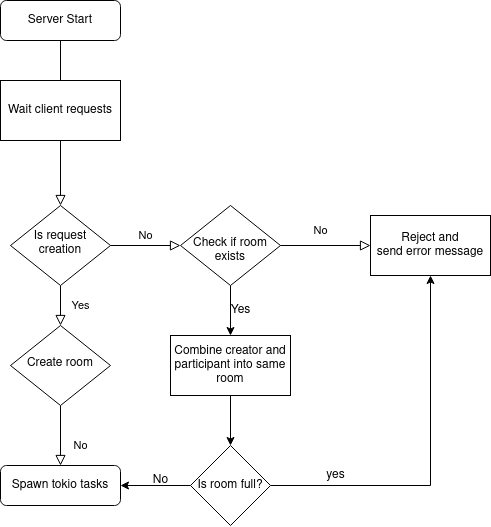

The diagram above was exported from draw.io. Its source (the exported page's mxGraphModel, read from the mxfile embedded in the PNG):
<mxGraphModel dx="1185" dy="706" grid="1" gridSize="10" guides="1" tooltips="1" connect="1" arrows="1" fold="1" page="1" pageScale="1" pageWidth="827" pageHeight="1169" math="0" shadow="0">
  <root>
    <mxCell id="WIyWlLk6GJQsqaUBKTNV-0" />
    <mxCell id="WIyWlLk6GJQsqaUBKTNV-1" parent="WIyWlLk6GJQsqaUBKTNV-0" />
    <mxCell id="WIyWlLk6GJQsqaUBKTNV-2" value="" style="rounded=0;html=1;jettySize=auto;orthogonalLoop=1;fontSize=11;endArrow=block;endFill=0;endSize=8;strokeWidth=1;shadow=0;labelBackgroundColor=none;edgeStyle=orthogonalEdgeStyle;" parent="WIyWlLk6GJQsqaUBKTNV-1" source="WIyWlLk6GJQsqaUBKTNV-3" target="WIyWlLk6GJQsqaUBKTNV-6" edge="1">
      <mxGeometry relative="1" as="geometry" />
    </mxCell>
    <mxCell id="WIyWlLk6GJQsqaUBKTNV-3" value="Server Start" style="rounded=1;whiteSpace=wrap;html=1;fontSize=12;glass=0;strokeWidth=1;shadow=0;" parent="WIyWlLk6GJQsqaUBKTNV-1" vertex="1">
      <mxGeometry x="160" y="80" width="120" height="40" as="geometry" />
    </mxCell>
    <mxCell id="WIyWlLk6GJQsqaUBKTNV-4" value="Yes" style="rounded=0;html=1;jettySize=auto;orthogonalLoop=1;fontSize=11;endArrow=block;endFill=0;endSize=8;strokeWidth=1;shadow=0;labelBackgroundColor=none;edgeStyle=orthogonalEdgeStyle;" parent="WIyWlLk6GJQsqaUBKTNV-1" source="WIyWlLk6GJQsqaUBKTNV-6" target="WIyWlLk6GJQsqaUBKTNV-10" edge="1">
      <mxGeometry y="20" relative="1" as="geometry">
        <mxPoint as="offset" />
      </mxGeometry>
    </mxCell>
    <mxCell id="WIyWlLk6GJQsqaUBKTNV-5" value="No" style="edgeStyle=orthogonalEdgeStyle;rounded=0;html=1;jettySize=auto;orthogonalLoop=1;fontSize=11;endArrow=block;endFill=0;endSize=8;strokeWidth=1;shadow=0;labelBackgroundColor=none;entryX=0;entryY=0.5;entryDx=0;entryDy=0;" parent="WIyWlLk6GJQsqaUBKTNV-1" source="WIyWlLk6GJQsqaUBKTNV-6" target="C-dwCrgSD50MFocJeUkz-3" edge="1">
      <mxGeometry y="10" relative="1" as="geometry">
        <mxPoint as="offset" />
        <mxPoint x="340" y="325" as="targetPoint" />
      </mxGeometry>
    </mxCell>
    <mxCell id="WIyWlLk6GJQsqaUBKTNV-6" value="Is request creation" style="rhombus;whiteSpace=wrap;html=1;shadow=0;fontFamily=Helvetica;fontSize=12;align=center;strokeWidth=1;spacing=6;spacingTop=-4;" parent="WIyWlLk6GJQsqaUBKTNV-1" vertex="1">
      <mxGeometry x="170" y="285" width="100" height="80" as="geometry" />
    </mxCell>
    <mxCell id="WIyWlLk6GJQsqaUBKTNV-8" value="No" style="rounded=0;html=1;jettySize=auto;orthogonalLoop=1;fontSize=11;endArrow=block;endFill=0;endSize=8;strokeWidth=1;shadow=0;labelBackgroundColor=none;edgeStyle=orthogonalEdgeStyle;" parent="WIyWlLk6GJQsqaUBKTNV-1" source="WIyWlLk6GJQsqaUBKTNV-10" target="WIyWlLk6GJQsqaUBKTNV-11" edge="1">
      <mxGeometry x="0.3333" y="20" relative="1" as="geometry">
        <mxPoint as="offset" />
      </mxGeometry>
    </mxCell>
    <mxCell id="WIyWlLk6GJQsqaUBKTNV-10" value="Create room" style="rhombus;whiteSpace=wrap;html=1;shadow=0;fontFamily=Helvetica;fontSize=12;align=center;strokeWidth=1;spacing=6;spacingTop=-4;" parent="WIyWlLk6GJQsqaUBKTNV-1" vertex="1">
      <mxGeometry x="170" y="405" width="100" height="80" as="geometry" />
    </mxCell>
    <mxCell id="WIyWlLk6GJQsqaUBKTNV-11" value="Spawn tokio tasks" style="rounded=1;whiteSpace=wrap;html=1;fontSize=12;glass=0;strokeWidth=1;shadow=0;" parent="WIyWlLk6GJQsqaUBKTNV-1" vertex="1">
      <mxGeometry x="160" y="545" width="120" height="40" as="geometry" />
    </mxCell>
    <mxCell id="C-dwCrgSD50MFocJeUkz-0" value="Wait client requests" style="rounded=0;whiteSpace=wrap;html=1;" vertex="1" parent="WIyWlLk6GJQsqaUBKTNV-1">
      <mxGeometry x="160" y="160" width="120" height="60" as="geometry" />
    </mxCell>
    <mxCell id="C-dwCrgSD50MFocJeUkz-10" style="edgeStyle=orthogonalEdgeStyle;rounded=0;orthogonalLoop=1;jettySize=auto;html=1;entryX=0.5;entryY=0;entryDx=0;entryDy=0;" edge="1" parent="WIyWlLk6GJQsqaUBKTNV-1" source="C-dwCrgSD50MFocJeUkz-3" target="C-dwCrgSD50MFocJeUkz-11">
      <mxGeometry relative="1" as="geometry">
        <mxPoint x="390" y="410" as="targetPoint" />
      </mxGeometry>
    </mxCell>
    <mxCell id="C-dwCrgSD50MFocJeUkz-3" value="&lt;div&gt;&lt;br&gt;&lt;/div&gt;&lt;div&gt;Check if room&lt;/div&gt;&lt;div&gt;exists&lt;br&gt;&lt;/div&gt;" style="rhombus;whiteSpace=wrap;html=1;shadow=0;fontFamily=Helvetica;fontSize=12;align=center;strokeWidth=1;spacing=6;spacingTop=-4;" vertex="1" parent="WIyWlLk6GJQsqaUBKTNV-1">
      <mxGeometry x="340" y="285" width="100" height="80" as="geometry" />
    </mxCell>
    <mxCell id="C-dwCrgSD50MFocJeUkz-4" value="No" style="edgeStyle=orthogonalEdgeStyle;rounded=0;html=1;jettySize=auto;orthogonalLoop=1;fontSize=11;endArrow=block;endFill=0;endSize=8;strokeWidth=1;shadow=0;labelBackgroundColor=none;entryX=0;entryY=0.5;entryDx=0;entryDy=0;exitX=1;exitY=0.5;exitDx=0;exitDy=0;" edge="1" parent="WIyWlLk6GJQsqaUBKTNV-1" source="C-dwCrgSD50MFocJeUkz-3" target="C-dwCrgSD50MFocJeUkz-5">
      <mxGeometry x="-0.1152" y="15" relative="1" as="geometry">
        <mxPoint as="offset" />
        <mxPoint x="460" y="324.58" as="sourcePoint" />
        <mxPoint x="530" y="324.58" as="targetPoint" />
      </mxGeometry>
    </mxCell>
    <mxCell id="C-dwCrgSD50MFocJeUkz-5" value="&lt;div&gt;Reject and &lt;br&gt;&lt;/div&gt;&lt;div&gt;send error message&lt;br&gt;&lt;/div&gt;" style="rounded=0;whiteSpace=wrap;html=1;" vertex="1" parent="WIyWlLk6GJQsqaUBKTNV-1">
      <mxGeometry x="530" y="295" width="120" height="60" as="geometry" />
    </mxCell>
    <mxCell id="WLrVsbt2vF7Qta4ecnmp-2" style="edgeStyle=orthogonalEdgeStyle;rounded=0;orthogonalLoop=1;jettySize=auto;html=1;entryX=0.5;entryY=0;entryDx=0;entryDy=0;" edge="1" parent="WIyWlLk6GJQsqaUBKTNV-1" source="C-dwCrgSD50MFocJeUkz-11" target="WLrVsbt2vF7Qta4ecnmp-1">
      <mxGeometry relative="1" as="geometry" />
    </mxCell>
    <mxCell id="C-dwCrgSD50MFocJeUkz-11" value="&lt;div&gt;Combine creator and&lt;/div&gt;&lt;div&gt;participant into same&lt;/div&gt;&lt;div&gt;room&lt;br&gt;&lt;/div&gt;" style="rounded=0;whiteSpace=wrap;html=1;" vertex="1" parent="WIyWlLk6GJQsqaUBKTNV-1">
      <mxGeometry x="330" y="415" width="120" height="60" as="geometry" />
    </mxCell>
    <mxCell id="WLrVsbt2vF7Qta4ecnmp-0" value="Yes" style="text;html=1;align=center;verticalAlign=middle;resizable=0;points=[];autosize=1;" vertex="1" parent="WIyWlLk6GJQsqaUBKTNV-1">
      <mxGeometry x="380" y="380" width="40" height="20" as="geometry" />
    </mxCell>
    <mxCell id="WLrVsbt2vF7Qta4ecnmp-3" style="edgeStyle=orthogonalEdgeStyle;rounded=0;orthogonalLoop=1;jettySize=auto;html=1;entryX=1;entryY=0.5;entryDx=0;entryDy=0;" edge="1" parent="WIyWlLk6GJQsqaUBKTNV-1" source="WLrVsbt2vF7Qta4ecnmp-1" target="WIyWlLk6GJQsqaUBKTNV-11">
      <mxGeometry relative="1" as="geometry" />
    </mxCell>
    <mxCell id="WLrVsbt2vF7Qta4ecnmp-6" style="edgeStyle=orthogonalEdgeStyle;rounded=0;orthogonalLoop=1;jettySize=auto;html=1;exitX=1;exitY=0.5;exitDx=0;exitDy=0;" edge="1" parent="WIyWlLk6GJQsqaUBKTNV-1" source="WLrVsbt2vF7Qta4ecnmp-1" target="C-dwCrgSD50MFocJeUkz-5">
      <mxGeometry relative="1" as="geometry" />
    </mxCell>
    <mxCell id="WLrVsbt2vF7Qta4ecnmp-1" value="Is room full?" style="rhombus;whiteSpace=wrap;html=1;" vertex="1" parent="WIyWlLk6GJQsqaUBKTNV-1">
      <mxGeometry x="350" y="525" width="80" height="80" as="geometry" />
    </mxCell>
    <mxCell id="WLrVsbt2vF7Qta4ecnmp-5" value="No" style="text;html=1;align=center;verticalAlign=middle;resizable=0;points=[];autosize=1;" vertex="1" parent="WIyWlLk6GJQsqaUBKTNV-1">
      <mxGeometry x="305" y="550" width="30" height="20" as="geometry" />
    </mxCell>
    <mxCell id="WLrVsbt2vF7Qta4ecnmp-7" value="yes" style="text;html=1;align=center;verticalAlign=middle;resizable=0;points=[];autosize=1;" vertex="1" parent="WIyWlLk6GJQsqaUBKTNV-1">
      <mxGeometry x="480" y="545" width="30" height="20" as="geometry" />
    </mxCell>
  </root>
</mxGraphModel>